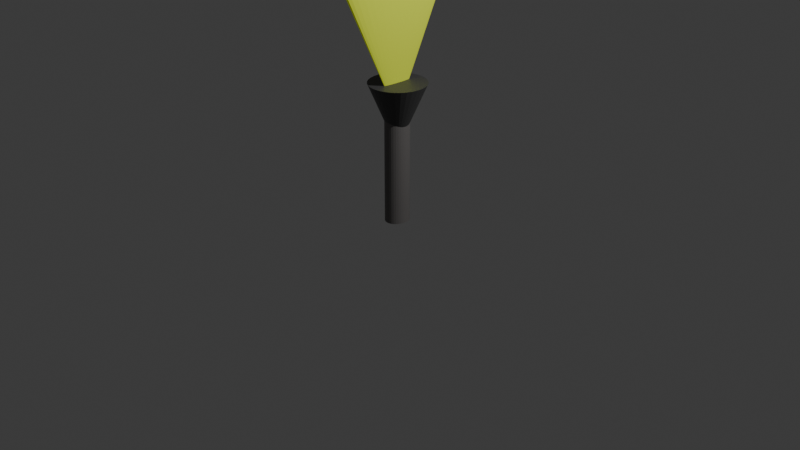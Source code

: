 # Source: latarka.blend  (saved by Blender 4.3.34; exported with 4.5.12 LTS)
import bpy
from mathutils import Matrix  # noqa: F401  (used for matrix-valued properties, if any)

bpy.ops.wm.read_factory_settings(use_empty=True)
scene = bpy.context.scene
scene.name = 'Scene'

# ---- collections
col_collection = bpy.data.collections.new('Collection'); scene.collection.children.link(col_collection)

# ---- materials (node trees are filled in below, after node groups)
mat_material_001 = bpy.data.materials.new('Material.001')
mat_material_002 = bpy.data.materials.new('Material.002')
mat_material_003 = bpy.data.materials.new('Material.003')

# ---- material node trees
mat_material_001.use_nodes = True; mat_material_001.node_tree.nodes.clear()
_N = mat_material_001.node_tree.nodes; _L = mat_material_001.node_tree.links
n0 = _N.new('ShaderNodeBsdfPrincipled'); n0.name = 'Principled BSDF'; n0.location = (10, 300)
n0.inputs[0].default_value = (0.1503, 0.1416, 0.1379, 1.0)
n1 = _N.new('ShaderNodeOutputMaterial'); n1.name = 'Material Output'; n1.location = (300, 300)
_L.new(n0.outputs[0], n1.inputs[0])
n1.is_active_output = True
mat_material_002.use_nodes = True; mat_material_002.node_tree.nodes.clear()
_N = mat_material_002.node_tree.nodes; _L = mat_material_002.node_tree.links
n0 = _N.new('ShaderNodeBsdfPrincipled'); n0.name = 'Principled BSDF'; n0.location = (10, 300)
n0.inputs[0].default_value = (0.05744, 0.05744, 0.05744, 1.0)
n1 = _N.new('ShaderNodeOutputMaterial'); n1.name = 'Material Output'; n1.location = (300, 300)
_L.new(n0.outputs[0], n1.inputs[0])
n1.is_active_output = True
mat_material_003.use_nodes = True; mat_material_003.node_tree.nodes.clear()
_N = mat_material_003.node_tree.nodes; _L = mat_material_003.node_tree.links
n0 = _N.new('ShaderNodeBsdfPrincipled'); n0.name = 'Principled BSDF'; n0.location = (10, 300)
n0.inputs[0].default_value = (0.9042, 1.0, 0.09328, 1.0)
n0.inputs[1].default_value = 0.3937
n0.inputs[2].default_value = 1.0
n0.inputs[3].default_value = 1.0
n1 = _N.new('ShaderNodeOutputMaterial'); n1.name = 'Material Output'; n1.location = (300, 300)
_L.new(n0.outputs[0], n1.inputs[0])
n1.is_active_output = True

# ---- world
world_world = bpy.data.worlds.new('World'); scene.world = world_world
world_world.use_nodes = True; world_world.node_tree.nodes.clear()
_N = world_world.node_tree.nodes; _L = world_world.node_tree.links
n0 = _N.new('ShaderNodeOutputWorld'); n0.name = 'World Output'; n0.location = (300, 300)
n1 = _N.new('ShaderNodeBackground'); n1.name = 'Background'; n1.location = (10, 300)
n1.inputs[0].default_value = (0.05088, 0.05088, 0.05088, 1.0)
_L.new(n1.outputs[0], n0.inputs[0])
n0.is_active_output = True
world_world.color = (0.05088, 0.05088, 0.05088)
world_world.sun_shadow_jitter_overblur = 0.0

# ---- cameras
cam_camera = bpy.data.cameras.new('Camera')
cam_camera.clip_end = 100.0
cam_camera.ortho_scale = 7.314

# ---- lights
light_light = bpy.data.lights.new('Light', 'POINT')
light_light.energy = 1000.0
light_light.shadow_soft_size = 0.1

# ---- meshes
me_cylinder = bpy.data.meshes.new('Cylinder')
me_cylinder.from_pydata([(0.0, 0.1696, -0.631), (0.0, 0.1696, 0.631), (0.03417, 0.1663, -0.631), (0.03417, 0.1663, 0.631), (0.06703, 0.1567, -0.631), (0.06703, 0.1567, 0.631), (0.09731, 0.141, -0.631), (0.09731, 0.141, 0.631), (0.1239, 0.1199, -0.631), (0.1239, 0.1199, 0.631), (0.1456, 0.09421, -0.631), (0.1456, 0.09421, 0.631), (0.1618, 0.06489, -0.631), (0.1618, 0.06489, 0.631), (0.1718, 0.03308, -0.631), (0.1718, 0.03308, 0.631), (0.1752, 0.0, -0.631), (0.1752, 0.0, 0.631), (0.1718, -0.03308, -0.631), (0.1718, -0.03308, 0.631), (0.1618, -0.06489, -0.631), (0.1618, -0.06489, 0.631), (0.1456, -0.09421, -0.631), (0.1456, -0.09421, 0.631), (0.1239, -0.1199, -0.631), (0.1239, -0.1199, 0.631), (0.09731, -0.141, -0.631), (0.09731, -0.141, 0.631), (0.06703, -0.1567, -0.631), (0.06703, -0.1567, 0.631), (0.03417, -0.1663, -0.631), (0.03417, -0.1663, 0.631), (0.0, -0.1696, -0.631), (0.0, -0.1696, 0.631), (-0.03417, -0.1663, -0.631), (-0.03417, -0.1663, 0.631), (-0.06703, -0.1567, -0.631), (-0.06703, -0.1567, 0.631), (-0.09731, -0.141, -0.631), (-0.09731, -0.141, 0.631), (-0.1239, -0.1199, -0.631), (-0.1239, -0.1199, 0.631), (-0.1456, -0.09421, -0.631), (-0.1456, -0.09421, 0.631), (-0.1618, -0.06489, -0.631), (-0.1618, -0.06489, 0.631), (-0.1718, -0.03308, -0.631), (-0.1718, -0.03308, 0.631), (-0.1752, 0.0, -0.631), (-0.1752, 0.0, 0.631), (-0.1718, 0.03308, -0.631), (-0.1718, 0.03308, 0.631), (-0.1618, 0.06489, -0.631), (-0.1618, 0.06489, 0.631), (-0.1456, 0.09421, -0.631), (-0.1456, 0.09421, 0.631), (-0.1239, 0.1199, -0.631), (-0.1239, 0.1199, 0.631), (-0.09731, 0.141, -0.631), (-0.09731, 0.141, 0.631), (-0.06703, 0.1567, -0.631), (-0.06703, 0.1567, 0.631), (-0.03417, 0.1663, -0.631), (-0.03417, 0.1663, 0.631)], [], [(0, 1, 3, 2), (2, 3, 5, 4), (4, 5, 7, 6), (6, 7, 9, 8), (8, 9, 11, 10), (10, 11, 13, 12), (12, 13, 15, 14), (14, 15, 17, 16), (16, 17, 19, 18), (18, 19, 21, 20), (20, 21, 23, 22), (22, 23, 25, 24), (24, 25, 27, 26), (26, 27, 29, 28), (28, 29, 31, 30), (30, 31, 33, 32), (32, 33, 35, 34), (34, 35, 37, 36), (36, 37, 39, 38), (38, 39, 41, 40), (40, 41, 43, 42), (42, 43, 45, 44), (44, 45, 47, 46), (46, 47, 49, 48), (48, 49, 51, 50), (50, 51, 53, 52), (52, 53, 55, 54), (54, 55, 57, 56), (56, 57, 59, 58), (58, 59, 61, 60), (3, 1, 63, 61, 59, 57, 55, 53, 51, 49, 47, 45, 43, 41, 39, 37, 35, 33, 31, 29, 27, 25, 23, 21, 19, 17, 15, 13, 11, 9, 7, 5), (60, 61, 63, 62), (62, 63, 1, 0), (0, 2, 4, 6, 8, 10, 12, 14, 16, 18, 20, 22, 24, 26, 28, 30, 32, 34, 36, 38, 40, 42, 44, 46, 48, 50, 52, 54, 56, 58, 60, 62)])
_uv = me_cylinder.uv_layers.new(name='UVMap')
_uv.uv.foreach_set('vector', [1.0, 0.5, 1.0, 1.0, 0.9688, 1.0, 0.9688, 0.5, 0.9688, 0.5, 0.9688, 1.0, 0.9375, 1.0, 0.9375, 0.5, 0.9375, 0.5, 0.9375, 1.0, 0.9062, 1.0, 0.9062, 0.5, 0.9062, 0.5, 0.9062, 1.0, 0.875, 1.0, 0.875, 0.5, 0.875, 0.5, 0.875, 1.0, 0.8438, 1.0, 0.8438, 0.5, 0.8438, 0.5, 0.8438, 1.0, 0.8125, 1.0, 0.8125, 0.5, 0.8125, 0.5, 0.8125, 1.0, 0.7812, 1.0, 0.7812, 0.5, 0.7812, 0.5, 0.7812, 1.0, 0.75, 1.0, 0.75, 0.5, 0.75, 0.5, 0.75, 1.0, 0.7188, 1.0, 0.7188, 0.5, 0.7188, 0.5, 0.7188, 1.0, 0.6875, 1.0, 0.6875, 0.5, 0.6875, 0.5, 0.6875, 1.0, 0.6562, 1.0, 0.6562, 0.5, 0.6562, 0.5, 0.6562, 1.0, 0.625, 1.0, 0.625, 0.5, 0.625, 0.5, 0.625, 1.0, 0.5938, 1.0, 0.5938, 0.5, 0.5938, 0.5, 0.5938, 1.0, 0.5625, 1.0, 0.5625, 0.5, 0.5625, 0.5, 0.5625, 1.0, 0.5312, 1.0, 0.5312, 0.5, 0.5312, 0.5, 0.5312, 1.0, 0.5, 1.0, 0.5, 0.5, 0.5, 0.5, 0.5, 1.0, 0.4688, 1.0, 0.4688, 0.5, 0.4688, 0.5, 0.4688, 1.0, 0.4375, 1.0, 0.4375, 0.5, 0.4375, 0.5, 0.4375, 1.0, 0.4062, 1.0, 0.4062, 0.5, 0.4062, 0.5, 0.4062, 1.0, 0.375, 1.0, 0.375, 0.5, 0.375, 0.5, 0.375, 1.0, 0.3438, 1.0, 0.3438, 0.5, 0.3438, 0.5, 0.3438, 1.0, 0.3125, 1.0, 0.3125, 0.5, 0.3125, 0.5, 0.3125, 1.0, 0.2812, 1.0, 0.2812, 0.5, 0.2812, 0.5, 0.2812, 1.0, 0.25, 1.0, 0.25, 0.5, 0.25, 0.5, 0.25, 1.0, 0.2188, 1.0, 0.2188, 0.5, 0.2188, 0.5, 0.2188, 1.0, 0.1875, 1.0, 0.1875, 0.5, 0.1875, 0.5, 0.1875, 1.0, 0.1562, 1.0, 0.1562, 0.5, 0.1562, 0.5, 0.1562, 1.0, 0.125, 1.0, 0.125, 0.5, 0.125, 0.5, 0.125, 1.0, 0.09375, 1.0, 0.09375, 0.5, 0.09375, 0.5, 0.09375, 1.0, 0.0625, 1.0, 0.0625, 0.5, 0.2968, 0.4854, 0.25, 0.49, 0.2032, 0.4854, 0.1582, 0.4717, 0.1167, 0.4496, 0.08029, 0.4197, 0.05045, 0.3833, 0.02827, 0.3418, 0.01461, 0.2968, 0.01, 0.25, 0.01461, 0.2032, 0.02827, 0.1582, 0.05045, 0.1167, 0.08029, 0.08029, 0.1167, 0.05045, 0.1582, 0.02827, 0.2032, 0.01461, 0.25, 0.01, 0.2968, 0.01461, 0.3418, 0.02827, 0.3833, 0.05045, 0.4197, 0.08029, 0.4496, 0.1167, 0.4717, 0.1582, 0.4854, 0.2032, 0.49, 0.25, 0.4854, 0.2968, 0.4717, 0.3418, 0.4496, 0.3833, 0.4197, 0.4197, 0.3833, 0.4496, 0.3418, 0.4717, 0.0625, 0.5, 0.0625, 1.0, 0.03125, 1.0, 0.03125, 0.5, 0.03125, 0.5, 0.03125, 1.0, 0.0, 1.0, 0.0, 0.5, 0.75, 0.49, 0.7968, 0.4854, 0.8418, 0.4717, 0.8833, 0.4496, 0.9197, 0.4197, 0.9496, 0.3833, 0.9717, 0.3418, 0.9854, 0.2968, 0.99, 0.25, 0.9854, 0.2032, 0.9717, 0.1582, 0.9496, 0.1167, 0.9197, 0.08029, 0.8833, 0.05045, 0.8418, 0.02827, 0.7968, 0.01461, 0.75, 0.01, 0.7032, 0.01461, 0.6582, 0.02827, 0.6167, 0.05045, 0.5803, 0.08029, 0.5504, 0.1167, 0.5283, 0.1582, 0.5146, 0.2032, 0.51, 0.25, 0.5146, 0.2968, 0.5283, 0.3418, 0.5504, 0.3833, 0.5803, 0.4197, 0.6167, 0.4496, 0.6582, 0.4717, 0.7032, 0.4854])
me_cylinder.materials.append(mat_material_001)
me_cylinder.update()
me_cone = bpy.data.meshes.new('Cone')
me_cone.from_pydata([(0.0, 0.3063, -0.3437), (0.0576, 0.3004, -0.3437), (0.113, 0.283, -0.3437), (0.164, 0.2547, -0.3437), (0.2088, 0.2166, -0.3437), (0.2455, 0.1702, -0.3437), (0.2728, 0.1172, -0.3437), (0.2896, 0.05976, -0.3437), (0.2953, 0.0, -0.3437), (0.2896, -0.05976, -0.3437), (0.2728, -0.1172, -0.3437), (0.2455, -0.1702, -0.3437), (0.2088, -0.2166, -0.3437), (0.164, -0.2547, -0.3437), (0.113, -0.283, -0.3437), (0.0576, -0.3004, -0.3437), (0.0, -0.3063, -0.3437), (-0.0576, -0.3004, -0.3437), (-0.113, -0.283, -0.3437), (-0.164, -0.2547, -0.3437), (-0.2088, -0.2166, -0.3437), (-0.2455, -0.1702, -0.3437), (-0.2728, -0.1172, -0.3437), (-0.2896, -0.05976, -0.3437), (-0.2953, 0.0, -0.3437), (-0.2896, 0.05976, -0.3437), (-0.2728, 0.1172, -0.3437), (-0.2455, 0.1702, -0.3437), (-0.2088, 0.2166, -0.3437), (-0.164, 0.2547, -0.3437), (-0.113, 0.283, -0.3437), (-0.0576, 0.3004, -0.3437), (0.0, 0.0, 0.3437)], [], [(0, 32, 1), (1, 32, 2), (2, 32, 3), (3, 32, 4), (4, 32, 5), (5, 32, 6), (6, 32, 7), (7, 32, 8), (8, 32, 9), (9, 32, 10), (10, 32, 11), (11, 32, 12), (12, 32, 13), (13, 32, 14), (14, 32, 15), (15, 32, 16), (16, 32, 17), (17, 32, 18), (18, 32, 19), (19, 32, 20), (20, 32, 21), (21, 32, 22), (22, 32, 23), (23, 32, 24), (24, 32, 25), (25, 32, 26), (26, 32, 27), (27, 32, 28), (28, 32, 29), (29, 32, 30), (0, 1, 2, 3, 4, 5, 6, 7, 8, 9, 10, 11, 12, 13, 14, 15, 16, 17, 18, 19, 20, 21, 22, 23, 24, 25, 26, 27, 28, 29, 30, 31), (30, 32, 31), (31, 32, 0)])
_uv = me_cone.uv_layers.new(name='UVMap')
_uv.uv.foreach_set('vector', [0.25, 0.49, 0.25, 0.25, 0.2968, 0.4854, 0.2968, 0.4854, 0.25, 0.25, 0.3418, 0.4717, 0.3418, 0.4717, 0.25, 0.25, 0.3833, 0.4496, 0.3833, 0.4496, 0.25, 0.25, 0.4197, 0.4197, 0.4197, 0.4197, 0.25, 0.25, 0.4496, 0.3833, 0.4496, 0.3833, 0.25, 0.25, 0.4717, 0.3418, 0.4717, 0.3418, 0.25, 0.25, 0.4854, 0.2968, 0.4854, 0.2968, 0.25, 0.25, 0.49, 0.25, 0.49, 0.25, 0.25, 0.25, 0.4854, 0.2032, 0.4854, 0.2032, 0.25, 0.25, 0.4717, 0.1582, 0.4717, 0.1582, 0.25, 0.25, 0.4496, 0.1167, 0.4496, 0.1167, 0.25, 0.25, 0.4197, 0.08029, 0.4197, 0.08029, 0.25, 0.25, 0.3833, 0.05045, 0.3833, 0.05045, 0.25, 0.25, 0.3418, 0.02827, 0.3418, 0.02827, 0.25, 0.25, 0.2968, 0.01461, 0.2968, 0.01461, 0.25, 0.25, 0.25, 0.01, 0.25, 0.01, 0.25, 0.25, 0.2032, 0.01461, 0.2032, 0.01461, 0.25, 0.25, 0.1582, 0.02827, 0.1582, 0.02827, 0.25, 0.25, 0.1167, 0.05045, 0.1167, 0.05045, 0.25, 0.25, 0.08029, 0.08029, 0.08029, 0.08029, 0.25, 0.25, 0.05045, 0.1167, 0.05045, 0.1167, 0.25, 0.25, 0.02827, 0.1582, 0.02827, 0.1582, 0.25, 0.25, 0.01461, 0.2032, 0.01461, 0.2032, 0.25, 0.25, 0.01, 0.25, 0.01, 0.25, 0.25, 0.25, 0.01461, 0.2968, 0.01461, 0.2968, 0.25, 0.25, 0.02827, 0.3418, 0.02827, 0.3418, 0.25, 0.25, 0.05045, 0.3833, 0.05045, 0.3833, 0.25, 0.25, 0.08029, 0.4197, 0.08029, 0.4197, 0.25, 0.25, 0.1167, 0.4496, 0.1167, 0.4496, 0.25, 0.25, 0.1582, 0.4717, 0.75, 0.49, 0.7968, 0.4854, 0.8418, 0.4717, 0.8833, 0.4496, 0.9197, 0.4197, 0.9496, 0.3833, 0.9717, 0.3418, 0.9854, 0.2968, 0.99, 0.25, 0.9854, 0.2032, 0.9717, 0.1582, 0.9496, 0.1167, 0.9197, 0.08029, 0.8833, 0.05045, 0.8418, 0.02827, 0.7968, 0.01461, 0.75, 0.01, 0.7032, 0.01461, 0.6582, 0.02827, 0.6167, 0.05045, 0.5803, 0.08029, 0.5504, 0.1167, 0.5283, 0.1582, 0.5146, 0.2032, 0.51, 0.25, 0.5146, 0.2968, 0.5283, 0.3418, 0.5504, 0.3833, 0.5803, 0.4197, 0.6167, 0.4496, 0.6582, 0.4717, 0.7032, 0.4854, 0.1582, 0.4717, 0.25, 0.25, 0.2032, 0.4854, 0.2032, 0.4854, 0.25, 0.25, 0.25, 0.49])
me_cone.materials.append(mat_material_002)
me_cone.update()
me_cone_001 = bpy.data.meshes.new('Cone.001')
me_cone_001.from_pydata([(0.0, 4.286, -1.092), (0.1003, 4.204, -1.092), (0.1968, 3.96, -1.092), (0.2858, 3.564, -1.092), (0.3637, 3.031, -1.092), (0.4277, 2.381, -1.092), (0.4752, 1.64, -1.092), (0.5045, 0.8362, -1.092), (0.5143, 0.0, -1.092), (0.5045, -0.8362, -1.092), (0.4752, -1.64, -1.092), (0.4277, -2.381, -1.092), (0.3637, -3.031, -1.092), (0.2858, -3.564, -1.092), (0.1968, -3.96, -1.092), (0.1003, -4.204, -1.092), (0.0, -4.286, -1.092), (-0.1003, -4.204, -1.092), (-0.1968, -3.96, -1.092), (-0.2858, -3.564, -1.092), (-0.3637, -3.031, -1.092), (-0.4277, -2.381, -1.092), (-0.4752, -1.64, -1.092), (-0.5045, -0.8362, -1.092), (-0.5143, 0.0, -1.092), (-0.5045, 0.8362, -1.092), (-0.4752, 1.64, -1.092), (-0.4277, 2.381, -1.092), (-0.3637, 3.031, -1.092), (-0.2858, 3.564, -1.092), (-0.1968, 3.96, -1.092), (-0.1003, 4.204, -1.092), (0.0, 0.0, 1.092)], [], [(0, 32, 1), (1, 32, 2), (2, 32, 3), (3, 32, 4), (4, 32, 5), (5, 32, 6), (6, 32, 7), (7, 32, 8), (8, 32, 9), (9, 32, 10), (10, 32, 11), (11, 32, 12), (12, 32, 13), (13, 32, 14), (14, 32, 15), (15, 32, 16), (16, 32, 17), (17, 32, 18), (18, 32, 19), (19, 32, 20), (20, 32, 21), (21, 32, 22), (22, 32, 23), (23, 32, 24), (24, 32, 25), (25, 32, 26), (26, 32, 27), (27, 32, 28), (28, 32, 29), (29, 32, 30), (0, 1, 2, 3, 4, 5, 6, 7, 8, 9, 10, 11, 12, 13, 14, 15, 16, 17, 18, 19, 20, 21, 22, 23, 24, 25, 26, 27, 28, 29, 30, 31), (30, 32, 31), (31, 32, 0)])
_uv = me_cone_001.uv_layers.new(name='UVMap')
_uv.uv.foreach_set('vector', [0.25, 0.49, 0.25, 0.25, 0.2968, 0.4854, 0.2968, 0.4854, 0.25, 0.25, 0.3418, 0.4717, 0.3418, 0.4717, 0.25, 0.25, 0.3833, 0.4496, 0.3833, 0.4496, 0.25, 0.25, 0.4197, 0.4197, 0.4197, 0.4197, 0.25, 0.25, 0.4496, 0.3833, 0.4496, 0.3833, 0.25, 0.25, 0.4717, 0.3418, 0.4717, 0.3418, 0.25, 0.25, 0.4854, 0.2968, 0.4854, 0.2968, 0.25, 0.25, 0.49, 0.25, 0.49, 0.25, 0.25, 0.25, 0.4854, 0.2032, 0.4854, 0.2032, 0.25, 0.25, 0.4717, 0.1582, 0.4717, 0.1582, 0.25, 0.25, 0.4496, 0.1167, 0.4496, 0.1167, 0.25, 0.25, 0.4197, 0.08029, 0.4197, 0.08029, 0.25, 0.25, 0.3833, 0.05045, 0.3833, 0.05045, 0.25, 0.25, 0.3418, 0.02827, 0.3418, 0.02827, 0.25, 0.25, 0.2968, 0.01461, 0.2968, 0.01461, 0.25, 0.25, 0.25, 0.01, 0.25, 0.01, 0.25, 0.25, 0.2032, 0.01461, 0.2032, 0.01461, 0.25, 0.25, 0.1582, 0.02827, 0.1582, 0.02827, 0.25, 0.25, 0.1167, 0.05045, 0.1167, 0.05045, 0.25, 0.25, 0.08029, 0.08029, 0.08029, 0.08029, 0.25, 0.25, 0.05045, 0.1167, 0.05045, 0.1167, 0.25, 0.25, 0.02827, 0.1582, 0.02827, 0.1582, 0.25, 0.25, 0.01461, 0.2032, 0.01461, 0.2032, 0.25, 0.25, 0.01, 0.25, 0.01, 0.25, 0.25, 0.25, 0.01461, 0.2968, 0.01461, 0.2968, 0.25, 0.25, 0.02827, 0.3418, 0.02827, 0.3418, 0.25, 0.25, 0.05045, 0.3833, 0.05045, 0.3833, 0.25, 0.25, 0.08029, 0.4197, 0.08029, 0.4197, 0.25, 0.25, 0.1167, 0.4496, 0.1167, 0.4496, 0.25, 0.25, 0.1582, 0.4717, 0.75, 0.49, 0.7968, 0.4854, 0.8418, 0.4717, 0.8833, 0.4496, 0.9197, 0.4197, 0.9496, 0.3833, 0.9717, 0.3418, 0.9854, 0.2968, 0.99, 0.25, 0.9854, 0.2032, 0.9717, 0.1582, 0.9496, 0.1167, 0.9197, 0.08029, 0.8833, 0.05045, 0.8418, 0.02827, 0.7968, 0.01461, 0.75, 0.01, 0.7032, 0.01461, 0.6582, 0.02827, 0.6167, 0.05045, 0.5803, 0.08029, 0.5504, 0.1167, 0.5283, 0.1582, 0.5146, 0.2032, 0.51, 0.25, 0.5146, 0.2968, 0.5283, 0.3418, 0.5504, 0.3833, 0.5803, 0.4197, 0.6167, 0.4496, 0.6582, 0.4717, 0.7032, 0.4854, 0.1582, 0.4717, 0.25, 0.25, 0.2032, 0.4854, 0.2032, 0.4854, 0.25, 0.25, 0.25, 0.49])
me_cone_001.materials.append(mat_material_003)
me_cone_001.update()

# ---- objects
ob_light = bpy.data.objects.new('Light', light_light)
ob_camera = bpy.data.objects.new('Camera', cam_camera)
ob_cylinder = bpy.data.objects.new('Cylinder', me_cylinder)
ob_cone = bpy.data.objects.new('Cone', me_cone)
ob_cone_001 = bpy.data.objects.new('Cone.001', me_cone_001)

# ---- transforms, parenting, visibility, modifiers, constraints
ob_light.location = (4.076, 1.005, 5.904)
ob_light.rotation_euler = (0.6503, 0.05522, 1.866)
ob_light.lock_rotations_4d = False
ob_light.empty_display_type = 'ARROWS'
ob_light.color = (0.0, 0.0, 0.0, 0.0)
ob_light.lineart.crease_threshold = 0.0
ob_camera.location = (7.359, -6.926, 4.958)
ob_camera.rotation_euler = (1.109, 0.0, 0.8149)
ob_camera.lock_rotations_4d = False
ob_camera.empty_display_type = 'ARROWS'
ob_camera.color = (0.0, 0.0, 0.0, 0.0)
ob_camera.display_type = 'WIRE'
ob_camera.lineart.crease_threshold = 0.0
ob_cylinder.location = (-0.01296, -0.01325, 0.631)
ob_cylinder.scale = (0.6732, 0.7932, 1.0)
ob_cone.location = (-0.01198, -0.009956, 1.105)
ob_cone.rotation_euler = (-3.149, 0.004594, 0.5343)
ob_cone_001.location = (-0.02064, -0.03018, 5.521)
ob_cone_001.rotation_euler = (-3.137, -0.0, 0.0)
ob_cone_001.scale = (0.8399, 1.0, 4.04)

# ---- collection membership
col_collection.objects.link(ob_light)
col_collection.objects.link(ob_camera)
col_collection.objects.link(ob_cylinder)
col_collection.objects.link(ob_cone)
col_collection.objects.link(ob_cone_001)

# ---- scene / render settings (as saved in the file)
scene.camera = ob_camera
scene.frame_start = 1; scene.frame_end = 250; scene.frame_set(1)
scene.render.engine = 'BLENDER_EEVEE_NEXT'
bpy.context.view_layer.update()
